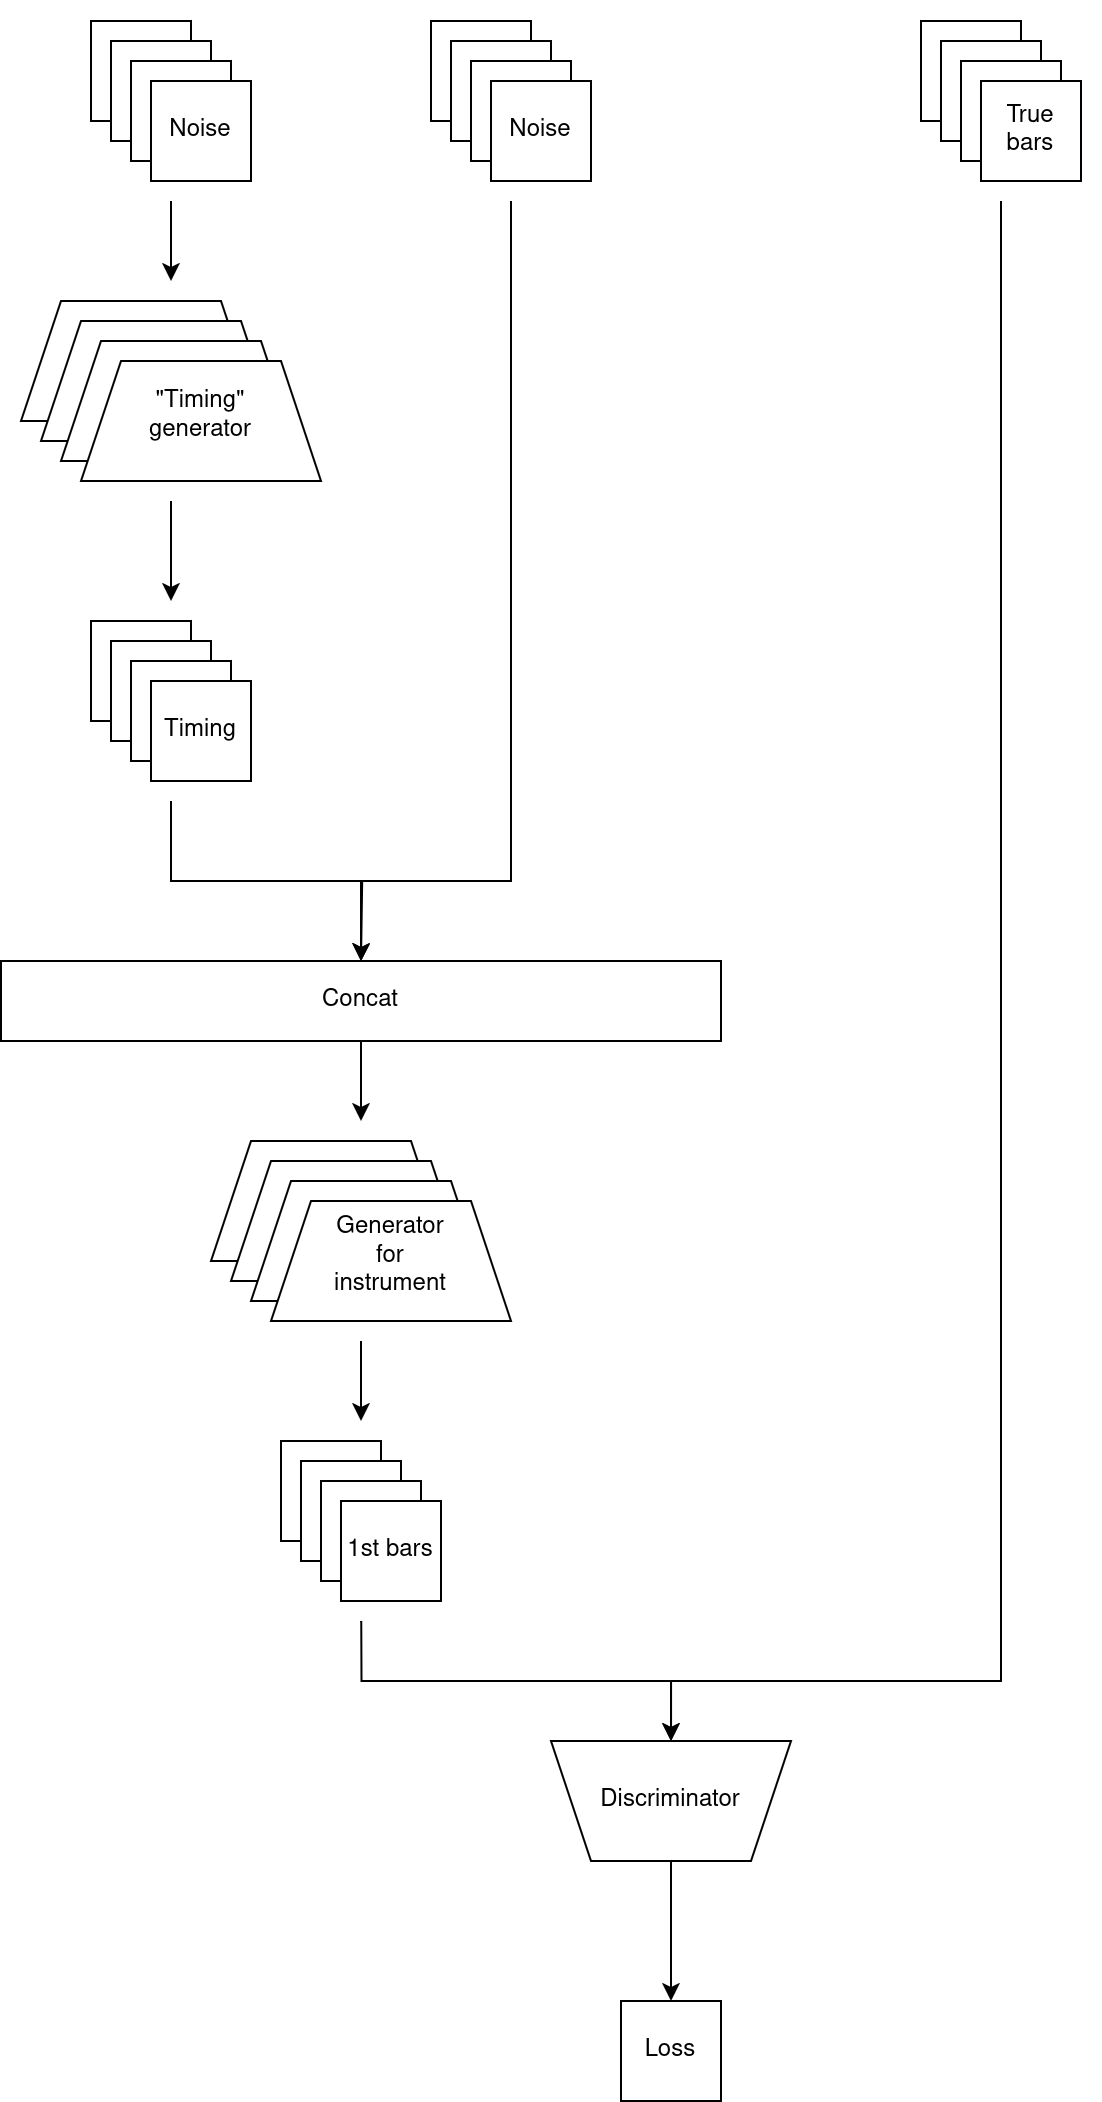

The diagram above was exported from draw.io. Its source (the exported page's mxGraphModel, read from the mxfile embedded in the PNG):
<mxGraphModel dx="2872" dy="2542" grid="1" gridSize="10" guides="1" tooltips="1" connect="1" arrows="1" fold="1" page="1" pageScale="1" pageWidth="850" pageHeight="1100" math="0" shadow="0">
  <root>
    <mxCell id="0" />
    <mxCell id="1" parent="0" />
    <mxCell id="X7rUg0__xJdYKN4CyAMX-46" value="" style="group" vertex="1" connectable="0" parent="1">
      <mxGeometry x="440" y="-150" width="90" height="90" as="geometry" />
    </mxCell>
    <mxCell id="X7rUg0__xJdYKN4CyAMX-47" value="Noise" style="rounded=0;whiteSpace=wrap;html=1;" vertex="1" parent="X7rUg0__xJdYKN4CyAMX-46">
      <mxGeometry width="50" height="50" as="geometry" />
    </mxCell>
    <mxCell id="X7rUg0__xJdYKN4CyAMX-48" value="Noise" style="rounded=0;whiteSpace=wrap;html=1;" vertex="1" parent="X7rUg0__xJdYKN4CyAMX-46">
      <mxGeometry x="10" y="10" width="50" height="50" as="geometry" />
    </mxCell>
    <mxCell id="X7rUg0__xJdYKN4CyAMX-49" value="" style="rounded=0;whiteSpace=wrap;html=1;" vertex="1" parent="X7rUg0__xJdYKN4CyAMX-46">
      <mxGeometry x="20" y="20" width="50" height="50" as="geometry" />
    </mxCell>
    <mxCell id="X7rUg0__xJdYKN4CyAMX-51" value="" style="rounded=0;whiteSpace=wrap;html=1;fillColor=none;strokeColor=none;" vertex="1" parent="X7rUg0__xJdYKN4CyAMX-46">
      <mxGeometry x="-10" y="-10" width="100" height="100" as="geometry" />
    </mxCell>
    <mxCell id="X7rUg0__xJdYKN4CyAMX-50" value="True bars" style="rounded=0;whiteSpace=wrap;html=1;" vertex="1" parent="X7rUg0__xJdYKN4CyAMX-46">
      <mxGeometry x="30" y="30" width="50" height="50" as="geometry" />
    </mxCell>
    <mxCell id="X7rUg0__xJdYKN4CyAMX-65" style="edgeStyle=orthogonalEdgeStyle;rounded=0;orthogonalLoop=1;jettySize=auto;html=1;entryX=0.5;entryY=0;entryDx=0;entryDy=0;" edge="1" parent="1" source="X7rUg0__xJdYKN4CyAMX-51">
      <mxGeometry relative="1" as="geometry">
        <mxPoint x="315" y="710" as="targetPoint" />
        <Array as="points">
          <mxPoint x="480" y="680" />
          <mxPoint x="315" y="680" />
        </Array>
      </mxGeometry>
    </mxCell>
    <mxCell id="X7rUg0__xJdYKN4CyAMX-66" style="edgeStyle=orthogonalEdgeStyle;rounded=0;orthogonalLoop=1;jettySize=auto;html=1;entryX=0.5;entryY=0;entryDx=0;entryDy=0;" edge="1" parent="1">
      <mxGeometry relative="1" as="geometry">
        <mxPoint x="160.07692307692287" y="650" as="sourcePoint" />
        <mxPoint x="315" y="710" as="targetPoint" />
        <Array as="points">
          <mxPoint x="160" y="680" />
          <mxPoint x="315" y="680" />
        </Array>
      </mxGeometry>
    </mxCell>
    <mxCell id="X7rUg0__xJdYKN4CyAMX-67" value="Loss" style="rounded=0;whiteSpace=wrap;html=1;" vertex="1" parent="1">
      <mxGeometry x="290" y="840" width="50" height="50" as="geometry" />
    </mxCell>
    <mxCell id="X7rUg0__xJdYKN4CyAMX-69" value="" style="edgeStyle=orthogonalEdgeStyle;rounded=0;orthogonalLoop=1;jettySize=auto;html=1;" edge="1" parent="1" source="X7rUg0__xJdYKN4CyAMX-63" target="X7rUg0__xJdYKN4CyAMX-67">
      <mxGeometry relative="1" as="geometry" />
    </mxCell>
    <mxCell id="X7rUg0__xJdYKN4CyAMX-63" value="Discriminator" style="shape=trapezoid;perimeter=trapezoidPerimeter;whiteSpace=wrap;html=1;fixedSize=1;rotation=90;horizontal=0;direction=south;" vertex="1" parent="1">
      <mxGeometry x="285" y="680" width="60" height="120" as="geometry" />
    </mxCell>
    <mxCell id="LavSYBE5yxlId4jplc94-1" value="" style="group" vertex="1" connectable="0" parent="1">
      <mxGeometry x="-20" y="-150" width="360" height="840" as="geometry" />
    </mxCell>
    <mxCell id="LavSYBE5yxlId4jplc94-2" value="" style="group" vertex="1" connectable="0" parent="LavSYBE5yxlId4jplc94-1">
      <mxGeometry x="105" y="560" width="160" height="100" as="geometry" />
    </mxCell>
    <mxCell id="LavSYBE5yxlId4jplc94-3" value="" style="rounded=0;whiteSpace=wrap;html=1;fillColor=none;strokeColor=none;" vertex="1" parent="LavSYBE5yxlId4jplc94-2">
      <mxGeometry x="-10" y="-10" width="170" height="110" as="geometry" />
    </mxCell>
    <mxCell id="LavSYBE5yxlId4jplc94-4" value="" style="shape=trapezoid;perimeter=trapezoidPerimeter;whiteSpace=wrap;html=1;fixedSize=1;rotation=-90;direction=south;" vertex="1" parent="LavSYBE5yxlId4jplc94-2">
      <mxGeometry x="30" y="-30" width="60" height="120" as="geometry" />
    </mxCell>
    <mxCell id="LavSYBE5yxlId4jplc94-5" value="" style="shape=trapezoid;perimeter=trapezoidPerimeter;whiteSpace=wrap;html=1;fixedSize=1;rotation=-90;direction=south;" vertex="1" parent="LavSYBE5yxlId4jplc94-2">
      <mxGeometry x="40" y="-20" width="60" height="120" as="geometry" />
    </mxCell>
    <mxCell id="LavSYBE5yxlId4jplc94-6" value="" style="shape=trapezoid;perimeter=trapezoidPerimeter;whiteSpace=wrap;html=1;fixedSize=1;rotation=-90;horizontal=1;textDirection=vertical-rl;direction=south;" vertex="1" parent="LavSYBE5yxlId4jplc94-2">
      <mxGeometry x="50" y="-10" width="60" height="120" as="geometry" />
    </mxCell>
    <mxCell id="LavSYBE5yxlId4jplc94-7" value="&lt;div&gt;Generator&lt;/div&gt;&lt;div&gt;for&lt;/div&gt;&lt;div&gt;instrument&lt;/div&gt;" style="shape=trapezoid;perimeter=trapezoidPerimeter;whiteSpace=wrap;html=1;fixedSize=1;rotation=-90;horizontal=1;textDirection=vertical-rl;direction=south;" vertex="1" parent="LavSYBE5yxlId4jplc94-2">
      <mxGeometry x="60" width="60" height="120" as="geometry" />
    </mxCell>
    <mxCell id="LavSYBE5yxlId4jplc94-8" value="" style="group" vertex="1" connectable="0" parent="LavSYBE5yxlId4jplc94-1">
      <mxGeometry x="140" y="710" width="90" height="90" as="geometry" />
    </mxCell>
    <mxCell id="LavSYBE5yxlId4jplc94-9" value="" style="rounded=0;whiteSpace=wrap;html=1;fillColor=none;strokeColor=none;" vertex="1" parent="LavSYBE5yxlId4jplc94-8">
      <mxGeometry x="-10" y="-10" width="100" height="100" as="geometry" />
    </mxCell>
    <mxCell id="LavSYBE5yxlId4jplc94-10" value="Noise" style="rounded=0;whiteSpace=wrap;html=1;" vertex="1" parent="LavSYBE5yxlId4jplc94-8">
      <mxGeometry width="50" height="50" as="geometry" />
    </mxCell>
    <mxCell id="LavSYBE5yxlId4jplc94-11" value="Noise" style="rounded=0;whiteSpace=wrap;html=1;" vertex="1" parent="LavSYBE5yxlId4jplc94-8">
      <mxGeometry x="10" y="10" width="50" height="50" as="geometry" />
    </mxCell>
    <mxCell id="LavSYBE5yxlId4jplc94-12" value="" style="rounded=0;whiteSpace=wrap;html=1;" vertex="1" parent="LavSYBE5yxlId4jplc94-8">
      <mxGeometry x="20" y="20" width="50" height="50" as="geometry" />
    </mxCell>
    <mxCell id="LavSYBE5yxlId4jplc94-13" value="1st bars" style="rounded=0;whiteSpace=wrap;html=1;" vertex="1" parent="LavSYBE5yxlId4jplc94-8">
      <mxGeometry x="30" y="30" width="50" height="50" as="geometry" />
    </mxCell>
    <mxCell id="LavSYBE5yxlId4jplc94-14" style="edgeStyle=orthogonalEdgeStyle;rounded=0;orthogonalLoop=1;jettySize=auto;html=1;entryX=0.5;entryY=0;entryDx=0;entryDy=0;" edge="1" parent="LavSYBE5yxlId4jplc94-1" source="LavSYBE5yxlId4jplc94-3" target="LavSYBE5yxlId4jplc94-9">
      <mxGeometry relative="1" as="geometry" />
    </mxCell>
    <mxCell id="LavSYBE5yxlId4jplc94-15" value="" style="group" vertex="1" connectable="0" parent="LavSYBE5yxlId4jplc94-1">
      <mxGeometry x="10" y="140" width="160" height="100" as="geometry" />
    </mxCell>
    <mxCell id="LavSYBE5yxlId4jplc94-16" value="" style="rounded=0;whiteSpace=wrap;html=1;fillColor=none;strokeColor=none;" vertex="1" parent="LavSYBE5yxlId4jplc94-15">
      <mxGeometry x="-10" y="-10" width="170" height="110" as="geometry" />
    </mxCell>
    <mxCell id="LavSYBE5yxlId4jplc94-17" value="" style="shape=trapezoid;perimeter=trapezoidPerimeter;whiteSpace=wrap;html=1;fixedSize=1;rotation=-90;direction=south;" vertex="1" parent="LavSYBE5yxlId4jplc94-15">
      <mxGeometry x="30" y="-30" width="60" height="120" as="geometry" />
    </mxCell>
    <mxCell id="LavSYBE5yxlId4jplc94-18" value="" style="shape=trapezoid;perimeter=trapezoidPerimeter;whiteSpace=wrap;html=1;fixedSize=1;rotation=-90;direction=south;" vertex="1" parent="LavSYBE5yxlId4jplc94-15">
      <mxGeometry x="40" y="-20" width="60" height="120" as="geometry" />
    </mxCell>
    <mxCell id="LavSYBE5yxlId4jplc94-19" value="" style="shape=trapezoid;perimeter=trapezoidPerimeter;whiteSpace=wrap;html=1;fixedSize=1;rotation=-90;horizontal=1;textDirection=vertical-rl;direction=south;" vertex="1" parent="LavSYBE5yxlId4jplc94-15">
      <mxGeometry x="50" y="-10" width="60" height="120" as="geometry" />
    </mxCell>
    <mxCell id="LavSYBE5yxlId4jplc94-20" value="&lt;div&gt;&quot;Timing&quot;&lt;/div&gt;&lt;div&gt;generator&lt;/div&gt;" style="shape=trapezoid;perimeter=trapezoidPerimeter;whiteSpace=wrap;html=1;fixedSize=1;rotation=-90;horizontal=1;textDirection=vertical-rl;direction=south;" vertex="1" parent="LavSYBE5yxlId4jplc94-15">
      <mxGeometry x="60" width="60" height="120" as="geometry" />
    </mxCell>
    <mxCell id="LavSYBE5yxlId4jplc94-21" value="" style="group" vertex="1" connectable="0" parent="LavSYBE5yxlId4jplc94-1">
      <mxGeometry x="45" y="300" width="90" height="90" as="geometry" />
    </mxCell>
    <mxCell id="LavSYBE5yxlId4jplc94-22" value="Noise" style="rounded=0;whiteSpace=wrap;html=1;" vertex="1" parent="LavSYBE5yxlId4jplc94-21">
      <mxGeometry width="50" height="50" as="geometry" />
    </mxCell>
    <mxCell id="LavSYBE5yxlId4jplc94-23" value="Noise" style="rounded=0;whiteSpace=wrap;html=1;" vertex="1" parent="LavSYBE5yxlId4jplc94-21">
      <mxGeometry x="10" y="10" width="50" height="50" as="geometry" />
    </mxCell>
    <mxCell id="LavSYBE5yxlId4jplc94-24" value="" style="rounded=0;whiteSpace=wrap;html=1;" vertex="1" parent="LavSYBE5yxlId4jplc94-21">
      <mxGeometry x="20" y="20" width="50" height="50" as="geometry" />
    </mxCell>
    <mxCell id="LavSYBE5yxlId4jplc94-25" style="edgeStyle=orthogonalEdgeStyle;rounded=0;orthogonalLoop=1;jettySize=auto;html=1;exitX=0.5;exitY=1;exitDx=0;exitDy=0;" edge="1" parent="LavSYBE5yxlId4jplc94-21" source="LavSYBE5yxlId4jplc94-26">
      <mxGeometry relative="1" as="geometry">
        <mxPoint x="135" y="170" as="targetPoint" />
      </mxGeometry>
    </mxCell>
    <mxCell id="LavSYBE5yxlId4jplc94-26" value="" style="rounded=0;whiteSpace=wrap;html=1;fillColor=none;strokeColor=none;" vertex="1" parent="LavSYBE5yxlId4jplc94-21">
      <mxGeometry x="-10" y="-10" width="100" height="100" as="geometry" />
    </mxCell>
    <mxCell id="LavSYBE5yxlId4jplc94-27" value="Timing" style="rounded=0;whiteSpace=wrap;html=1;" vertex="1" parent="LavSYBE5yxlId4jplc94-21">
      <mxGeometry x="30" y="30" width="50" height="50" as="geometry" />
    </mxCell>
    <mxCell id="LavSYBE5yxlId4jplc94-28" style="edgeStyle=orthogonalEdgeStyle;rounded=0;orthogonalLoop=1;jettySize=auto;html=1;exitX=0.5;exitY=1;exitDx=0;exitDy=0;entryX=0.5;entryY=0;entryDx=0;entryDy=0;" edge="1" parent="LavSYBE5yxlId4jplc94-1" source="LavSYBE5yxlId4jplc94-16" target="LavSYBE5yxlId4jplc94-26">
      <mxGeometry relative="1" as="geometry" />
    </mxCell>
    <mxCell id="LavSYBE5yxlId4jplc94-29" value="" style="group" vertex="1" connectable="0" parent="LavSYBE5yxlId4jplc94-1">
      <mxGeometry x="45" width="90" height="90" as="geometry" />
    </mxCell>
    <mxCell id="LavSYBE5yxlId4jplc94-30" value="Noise" style="rounded=0;whiteSpace=wrap;html=1;" vertex="1" parent="LavSYBE5yxlId4jplc94-29">
      <mxGeometry width="50" height="50" as="geometry" />
    </mxCell>
    <mxCell id="LavSYBE5yxlId4jplc94-31" value="Noise" style="rounded=0;whiteSpace=wrap;html=1;" vertex="1" parent="LavSYBE5yxlId4jplc94-29">
      <mxGeometry x="10" y="10" width="50" height="50" as="geometry" />
    </mxCell>
    <mxCell id="LavSYBE5yxlId4jplc94-32" value="" style="rounded=0;whiteSpace=wrap;html=1;" vertex="1" parent="LavSYBE5yxlId4jplc94-29">
      <mxGeometry x="20" y="20" width="50" height="50" as="geometry" />
    </mxCell>
    <mxCell id="LavSYBE5yxlId4jplc94-33" value="Noise" style="rounded=0;whiteSpace=wrap;html=1;" vertex="1" parent="LavSYBE5yxlId4jplc94-29">
      <mxGeometry x="30" y="30" width="50" height="50" as="geometry" />
    </mxCell>
    <mxCell id="LavSYBE5yxlId4jplc94-34" value="" style="rounded=0;whiteSpace=wrap;html=1;fillColor=none;strokeColor=none;" vertex="1" parent="LavSYBE5yxlId4jplc94-29">
      <mxGeometry x="-10" y="-10" width="100" height="100" as="geometry" />
    </mxCell>
    <mxCell id="LavSYBE5yxlId4jplc94-35" style="edgeStyle=orthogonalEdgeStyle;rounded=0;orthogonalLoop=1;jettySize=auto;html=1;exitX=0.5;exitY=1;exitDx=0;exitDy=0;entryX=0.5;entryY=0;entryDx=0;entryDy=0;" edge="1" parent="LavSYBE5yxlId4jplc94-1" source="LavSYBE5yxlId4jplc94-34" target="LavSYBE5yxlId4jplc94-16">
      <mxGeometry relative="1" as="geometry" />
    </mxCell>
    <mxCell id="LavSYBE5yxlId4jplc94-36" value="" style="group" vertex="1" connectable="0" parent="LavSYBE5yxlId4jplc94-1">
      <mxGeometry x="215" width="90" height="90" as="geometry" />
    </mxCell>
    <mxCell id="LavSYBE5yxlId4jplc94-37" value="Noise" style="rounded=0;whiteSpace=wrap;html=1;" vertex="1" parent="LavSYBE5yxlId4jplc94-36">
      <mxGeometry width="50" height="50" as="geometry" />
    </mxCell>
    <mxCell id="LavSYBE5yxlId4jplc94-38" value="Noise" style="rounded=0;whiteSpace=wrap;html=1;" vertex="1" parent="LavSYBE5yxlId4jplc94-36">
      <mxGeometry x="10" y="10" width="50" height="50" as="geometry" />
    </mxCell>
    <mxCell id="LavSYBE5yxlId4jplc94-39" value="" style="rounded=0;whiteSpace=wrap;html=1;" vertex="1" parent="LavSYBE5yxlId4jplc94-36">
      <mxGeometry x="20" y="20" width="50" height="50" as="geometry" />
    </mxCell>
    <mxCell id="LavSYBE5yxlId4jplc94-40" value="Noise" style="rounded=0;whiteSpace=wrap;html=1;" vertex="1" parent="LavSYBE5yxlId4jplc94-36">
      <mxGeometry x="30" y="30" width="50" height="50" as="geometry" />
    </mxCell>
    <mxCell id="LavSYBE5yxlId4jplc94-41" value="" style="rounded=0;whiteSpace=wrap;html=1;fillColor=none;strokeColor=none;" vertex="1" parent="LavSYBE5yxlId4jplc94-36">
      <mxGeometry x="-10" y="-10" width="100" height="100" as="geometry" />
    </mxCell>
    <mxCell id="LavSYBE5yxlId4jplc94-42" style="edgeStyle=orthogonalEdgeStyle;rounded=0;orthogonalLoop=1;jettySize=auto;html=1;entryX=0.5;entryY=0;entryDx=0;entryDy=0;" edge="1" parent="LavSYBE5yxlId4jplc94-1" source="LavSYBE5yxlId4jplc94-43" target="LavSYBE5yxlId4jplc94-3">
      <mxGeometry relative="1" as="geometry" />
    </mxCell>
    <mxCell id="LavSYBE5yxlId4jplc94-43" value="Concat" style="rounded=0;whiteSpace=wrap;html=1;" vertex="1" parent="LavSYBE5yxlId4jplc94-1">
      <mxGeometry y="470" width="360" height="40" as="geometry" />
    </mxCell>
    <mxCell id="LavSYBE5yxlId4jplc94-44" style="edgeStyle=orthogonalEdgeStyle;rounded=0;orthogonalLoop=1;jettySize=auto;html=1;entryX=0.5;entryY=0;entryDx=0;entryDy=0;" edge="1" parent="LavSYBE5yxlId4jplc94-1" source="LavSYBE5yxlId4jplc94-41" target="LavSYBE5yxlId4jplc94-43">
      <mxGeometry relative="1" as="geometry">
        <Array as="points">
          <mxPoint x="255" y="430" />
          <mxPoint x="180" y="430" />
        </Array>
      </mxGeometry>
    </mxCell>
  </root>
</mxGraphModel>